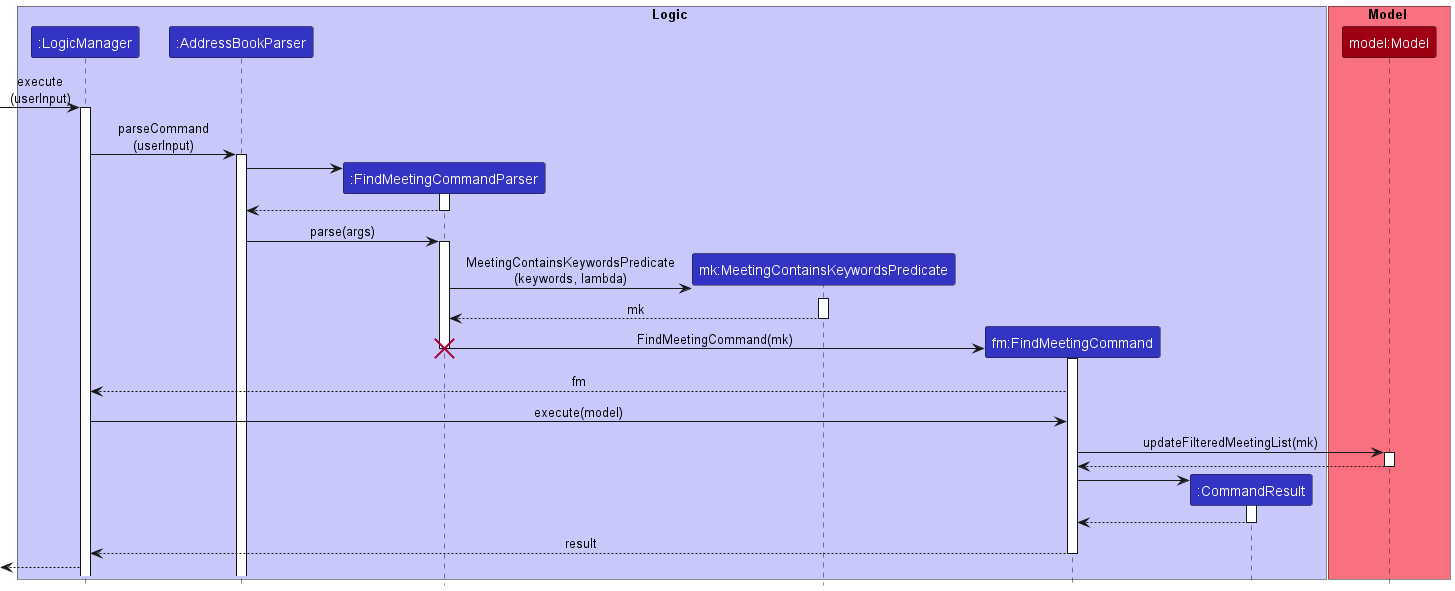

The diagram above was rendered by PlantUML. Its source (embedded in the PNG):
@startuml
!include style.puml

box Logic LOGIC_COLOR_T1
participant ":LogicManager" as LogicManager LOGIC_COLOR
participant ":AddressBookParser" as AddressBookParser LOGIC_COLOR
participant ":FindMeetingCommandParser" as FindMeetingCommandParser LOGIC_COLOR
participant "mk:MeetingContainsKeywordsPredicate" as MeetingContainsKeywordsPredicate LOGIC_COLOR
participant "fm:FindMeetingCommand" as FindMeetingCommand LOGIC_COLOR
participant ":CommandResult" as CommandResult LOGIC_COLOR
end box

box Model MODEL_COLOR_T1
participant "model:Model" as Model MODEL_COLOR
end box

[-> LogicManager : execute\n(userInput)
activate LogicManager

LogicManager -> AddressBookParser : parseCommand\n(userInput)
activate AddressBookParser

create FindMeetingCommandParser
AddressBookParser -> FindMeetingCommandParser
activate FindMeetingCommandParser
FindMeetingCommandParser --> AddressBookParser
deactivate FindMeetingCommandParser


AddressBookParser -> FindMeetingCommandParser : parse(args)
activate FindMeetingCommandParser

create MeetingContainsKeywordsPredicate
FindMeetingCommandParser -> MeetingContainsKeywordsPredicate : MeetingContainsKeywordsPredicate\n(keywords, lambda)
activate MeetingContainsKeywordsPredicate
FindMeetingCommandParser <-- MeetingContainsKeywordsPredicate : mk
deactivate MeetingContainsKeywordsPredicate

create FindMeetingCommand
FindMeetingCommandParser -> FindMeetingCommand : FindMeetingCommand(mk)
deactivate FindMeetingCommandParser

activate FindMeetingCommand
destroy FindMeetingCommandParser
FindMeetingCommand --> LogicManager : fm
FindMeetingCommand <- LogicManager : execute(model)
FindMeetingCommand -> Model : updateFilteredMeetingList(mk)
activate Model
Model --> FindMeetingCommand
deactivate Model

create CommandResult
FindMeetingCommand -> CommandResult

activate CommandResult
CommandResult --> FindMeetingCommand
deactivate CommandResult

FindMeetingCommand --> LogicManager : result
deactivate FindMeetingCommand

[<--LogicManager

@enduml